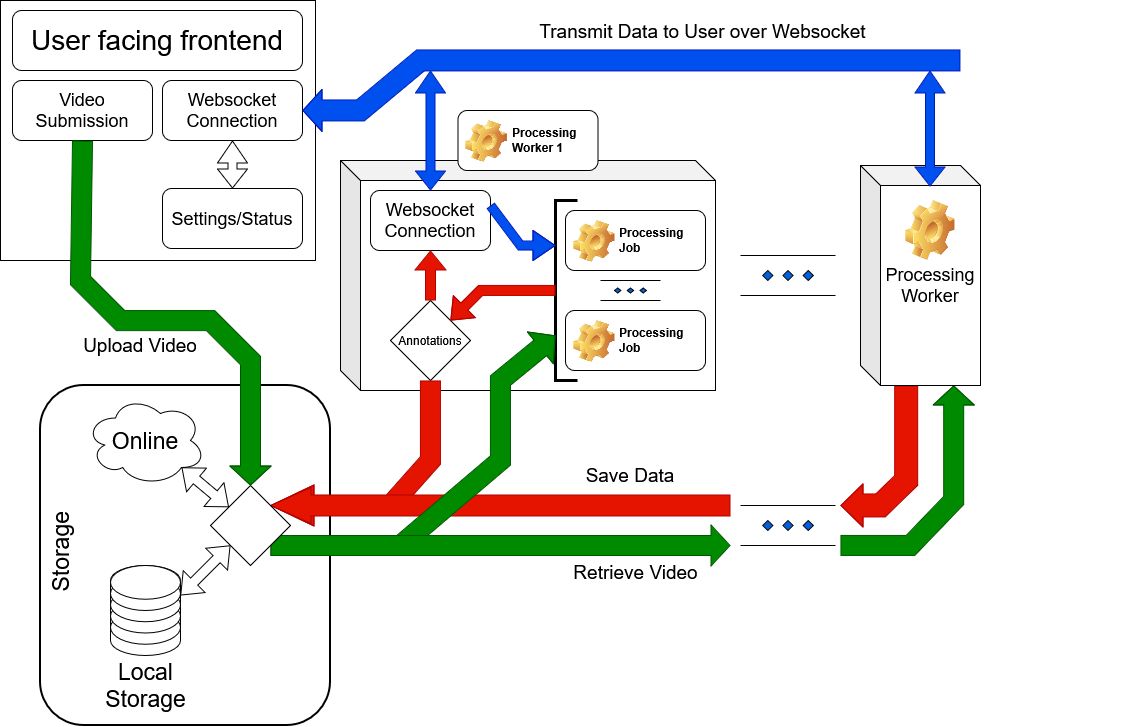

The diagram above was exported from draw.io. Its source (the exported page's mxGraphModel, read from the mxfile embedded in the PNG):
<mxGraphModel dx="1030" dy="631" grid="1" gridSize="10" guides="1" tooltips="1" connect="1" arrows="1" fold="1" page="1" pageScale="1" pageWidth="850" pageHeight="1100" math="0" shadow="0">
  <root>
    <mxCell id="0" />
    <mxCell id="1" parent="0" />
    <mxCell id="cnfL6iYm-_iKY6OnhBe9-8" parent="1" style="rounded=1;whiteSpace=wrap;html=1;fillColor=none;strokeWidth=2;" value="" vertex="1">
      <mxGeometry height="340" width="290" x="80" y="805" as="geometry" />
    </mxCell>
    <mxCell id="vQmJqEeC__n4j02OTWj1-12" parent="1" style="ellipse;shape=cloud;whiteSpace=wrap;html=1;" value="&lt;font style=&quot;font-size: 23px;&quot;&gt;Online&lt;/font&gt;" vertex="1">
      <mxGeometry height="90" width="120" x="125" y="815" as="geometry" />
    </mxCell>
    <mxCell id="cnfL6iYm-_iKY6OnhBe9-2" connectable="0" parent="1" style="group" value="" vertex="1">
      <mxGeometry height="140" width="95" x="137.5" y="985" as="geometry" />
    </mxCell>
    <mxCell id="vQmJqEeC__n4j02OTWj1-19" connectable="0" parent="cnfL6iYm-_iKY6OnhBe9-2" style="group" value="" vertex="1">
      <mxGeometry height="90" width="70" x="12.5" as="geometry" />
    </mxCell>
    <mxCell id="vQmJqEeC__n4j02OTWj1-13" parent="vQmJqEeC__n4j02OTWj1-19" style="shape=cylinder3;whiteSpace=wrap;html=1;boundedLbl=1;backgroundOutline=1;size=15;" value="" vertex="1">
      <mxGeometry height="90" width="70" as="geometry" />
    </mxCell>
    <mxCell id="vQmJqEeC__n4j02OTWj1-18" parent="vQmJqEeC__n4j02OTWj1-19" style="ellipse;whiteSpace=wrap;html=1;shapeInside=1;" value="" vertex="1">
      <mxGeometry height="33.75" width="70" y="45" as="geometry" />
    </mxCell>
    <mxCell id="vQmJqEeC__n4j02OTWj1-14" parent="vQmJqEeC__n4j02OTWj1-19" style="ellipse;whiteSpace=wrap;html=1;shapeInside=1;" value="" vertex="1">
      <mxGeometry height="33.75" width="70" y="33.75" as="geometry" />
    </mxCell>
    <mxCell id="vQmJqEeC__n4j02OTWj1-15" parent="vQmJqEeC__n4j02OTWj1-19" style="ellipse;whiteSpace=wrap;html=1;shapeInside=1;" value="" vertex="1">
      <mxGeometry height="33.75" width="70" y="22.5" as="geometry" />
    </mxCell>
    <mxCell id="vQmJqEeC__n4j02OTWj1-16" parent="vQmJqEeC__n4j02OTWj1-19" style="ellipse;whiteSpace=wrap;html=1;shapeInside=1;" value="" vertex="1">
      <mxGeometry height="33.75" width="70" y="11.25" as="geometry" />
    </mxCell>
    <mxCell id="vQmJqEeC__n4j02OTWj1-17" parent="vQmJqEeC__n4j02OTWj1-19" style="ellipse;whiteSpace=wrap;html=1;shapeInside=1;" value="" vertex="1">
      <mxGeometry height="33.75" width="70" as="geometry" />
    </mxCell>
    <mxCell id="cnfL6iYm-_iKY6OnhBe9-1" parent="cnfL6iYm-_iKY6OnhBe9-2" style="rounded=0;whiteSpace=wrap;html=1;strokeColor=none;fillColor=none;" value="&lt;font style=&quot;font-size: 23px;&quot;&gt;Local Storage&lt;/font&gt;" vertex="1">
      <mxGeometry height="40" width="95" y="100" as="geometry" />
    </mxCell>
    <mxCell id="cnfL6iYm-_iKY6OnhBe9-6" edge="1" parent="1" source="vQmJqEeC__n4j02OTWj1-12" style="shape=flexArrow;endArrow=block;html=1;rounded=0;exitX=0.8;exitY=0.8;exitDx=0;exitDy=0;exitPerimeter=0;startArrow=block;startFill=0;endFill=0;" target="cnfL6iYm-_iKY6OnhBe9-4" value="">
      <mxGeometry height="50" relative="1" width="50" as="geometry">
        <mxPoint x="440" y="905" as="sourcePoint" />
        <mxPoint x="490" y="855" as="targetPoint" />
      </mxGeometry>
    </mxCell>
    <mxCell id="cnfL6iYm-_iKY6OnhBe9-7" edge="1" parent="1" source="vQmJqEeC__n4j02OTWj1-13" style="shape=flexArrow;endArrow=block;html=1;rounded=0;exitX=1;exitY=0;exitDx=0;exitDy=30;exitPerimeter=0;entryX=0;entryY=1;entryDx=0;entryDy=0;startArrow=block;startFill=0;endFill=0;" target="cnfL6iYm-_iKY6OnhBe9-4" value="">
      <mxGeometry height="50" relative="1" width="50" as="geometry">
        <mxPoint x="410" y="925" as="sourcePoint" />
        <mxPoint x="457" y="965" as="targetPoint" />
      </mxGeometry>
    </mxCell>
    <mxCell id="cnfL6iYm-_iKY6OnhBe9-10" parent="1" style="rounded=0;whiteSpace=wrap;html=1;strokeColor=none;fillColor=none;rotation=-90;" value="&lt;font style=&quot;font-size: 23px;&quot;&gt;&amp;nbsp;Storage&lt;/font&gt;" vertex="1">
      <mxGeometry height="40" width="95" x="52.5" y="955" as="geometry" />
    </mxCell>
    <mxCell id="cnfL6iYm-_iKY6OnhBe9-17" parent="1" style="shape=cube;whiteSpace=wrap;html=1;boundedLbl=1;backgroundOutline=1;darkOpacity=0.05;darkOpacity2=0.1;" value="" vertex="1">
      <mxGeometry height="230" width="375" x="380" y="580" as="geometry" />
    </mxCell>
    <mxCell id="cnfL6iYm-_iKY6OnhBe9-18" parent="1" style="rounded=1;whiteSpace=wrap;html=1;" value="&lt;div&gt;&lt;font style=&quot;font-size: 18px;&quot;&gt;Websocket&lt;/font&gt;&lt;/div&gt;&lt;div&gt;&lt;font style=&quot;font-size: 18px;&quot;&gt;Connection&lt;/font&gt;&lt;/div&gt;" vertex="1">
      <mxGeometry height="60" width="120" x="410" y="610" as="geometry" />
    </mxCell>
    <mxCell id="cnfL6iYm-_iKY6OnhBe9-20" parent="1" style="rhombus;whiteSpace=wrap;html=1;shapeInside=1;" value="Annotations" vertex="1">
      <mxGeometry height="80" width="80" x="430" y="720" as="geometry" />
    </mxCell>
    <mxCell id="cnfL6iYm-_iKY6OnhBe9-21" edge="1" parent="1" source="cnfL6iYm-_iKY6OnhBe9-20" style="shape=flexArrow;endArrow=block;html=1;rounded=0;exitX=0.5;exitY=0;exitDx=0;exitDy=0;entryX=0.5;entryY=1;entryDx=0;entryDy=0;endFill=0;startArrow=none;startFill=0;fillColor=#e51400;strokeColor=#B20000;" target="cnfL6iYm-_iKY6OnhBe9-18" value="">
      <mxGeometry height="50" relative="1" width="50" as="geometry">
        <mxPoint x="723" y="630" as="sourcePoint" />
        <mxPoint x="673" y="630" as="targetPoint" />
      </mxGeometry>
    </mxCell>
    <mxCell id="cnfL6iYm-_iKY6OnhBe9-23" parent="1" style="verticalLabelPosition=bottom;verticalAlign=top;html=1;shape=mxgraph.flowchart.parallel_mode;accentColor=#ffff00;pointerEvents=1" value="" vertex="1">
      <mxGeometry height="20" width="60" x="640" y="700" as="geometry" />
    </mxCell>
    <mxCell id="cnfL6iYm-_iKY6OnhBe9-24" parent="1" style="shape=partialRectangle;whiteSpace=wrap;html=1;bottom=1;right=1;left=1;top=0;fillColor=none;routingCenterX=-0.5;rotation=90;strokeWidth=3;" value="" vertex="1">
      <mxGeometry height="20" width="180" x="515" y="700" as="geometry" />
    </mxCell>
    <mxCell id="cnfL6iYm-_iKY6OnhBe9-25" parent="1" style="label;whiteSpace=wrap;html=1;image=img/clipart/Gear_128x128.png" value="Processing Job" vertex="1">
      <mxGeometry height="60" width="140" x="605" y="730" as="geometry" />
    </mxCell>
    <mxCell id="cnfL6iYm-_iKY6OnhBe9-26" parent="1" style="label;whiteSpace=wrap;html=1;image=img/clipart/Gear_128x128.png" value="Processing Job" vertex="1">
      <mxGeometry height="60" width="140" x="605" y="630" as="geometry" />
    </mxCell>
    <mxCell id="cnfL6iYm-_iKY6OnhBe9-28" edge="1" parent="1" source="cnfL6iYm-_iKY6OnhBe9-24" style="shape=flexArrow;endArrow=block;html=1;rounded=0;exitX=0.5;exitY=1;exitDx=0;exitDy=0;entryX=1;entryY=0;entryDx=0;entryDy=0;endFill=0;startArrow=none;startFill=0;fillColor=#e51400;strokeColor=#B20000;" target="cnfL6iYm-_iKY6OnhBe9-20" value="">
      <mxGeometry height="50" relative="1" width="50" as="geometry">
        <Array as="points">
          <mxPoint x="520" y="710" />
        </Array>
        <mxPoint x="635" y="900" as="sourcePoint" />
        <mxPoint x="635" y="850" as="targetPoint" />
      </mxGeometry>
    </mxCell>
    <mxCell id="cnfL6iYm-_iKY6OnhBe9-48" parent="1" style="verticalLabelPosition=bottom;verticalAlign=top;html=1;shape=mxgraph.flowchart.parallel_mode;accentColor=#ffff00;pointerEvents=1" value="" vertex="1">
      <mxGeometry height="40" width="95" x="780" y="675" as="geometry" />
    </mxCell>
    <mxCell id="cnfL6iYm-_iKY6OnhBe9-49" edge="1" parent="1" source="cnfL6iYm-_iKY6OnhBe9-20" style="shape=flexArrow;endArrow=block;html=1;rounded=0;exitX=0.5;exitY=1;exitDx=0;exitDy=0;endFill=0;startArrow=none;startFill=0;fillColor=#e51400;entryX=1;entryY=0;entryDx=0;entryDy=0;width=20;endSize=14;gradientDirection=west;flowAnimation=0;fillStyle=auto;strokeColor=#B20000;" target="cnfL6iYm-_iKY6OnhBe9-4" value="">
      <mxGeometry height="50" relative="1" width="50" as="geometry">
        <Array as="points">
          <mxPoint x="470" y="880" />
          <mxPoint x="430" y="925" />
        </Array>
        <mxPoint x="505" y="830" as="sourcePoint" />
        <mxPoint x="470" y="870" as="targetPoint" />
      </mxGeometry>
    </mxCell>
    <mxCell id="cnfL6iYm-_iKY6OnhBe9-52" edge="1" parent="1" style="shape=flexArrow;endArrow=block;html=1;rounded=0;endFill=0;startArrow=none;startFill=0;fillColor=#e51400;entryX=1;entryY=0;entryDx=0;entryDy=0;width=21;endSize=13;gradientDirection=west;flowAnimation=0;fillStyle=auto;strokeColor=#B20000;endWidth=14;" target="cnfL6iYm-_iKY6OnhBe9-4" value="">
      <mxGeometry height="50" relative="1" width="50" as="geometry">
        <Array as="points" />
        <mxPoint x="770" y="925" as="sourcePoint" />
        <mxPoint x="755" y="940" as="targetPoint" />
      </mxGeometry>
    </mxCell>
    <mxCell id="cnfL6iYm-_iKY6OnhBe9-53" edge="1" parent="1" source="cnfL6iYm-_iKY6OnhBe9-24" style="shape=flexArrow;endArrow=none;html=1;rounded=0;exitX=0.75;exitY=1;exitDx=0;exitDy=0;endFill=0;startArrow=block;startFill=0;fillColor=#008a00;entryX=1;entryY=1;entryDx=0;entryDy=0;width=20;endSize=14;gradientDirection=west;flowAnimation=0;fillStyle=auto;strokeColor=#005700;shadow=0;" target="cnfL6iYm-_iKY6OnhBe9-4" value="">
      <mxGeometry height="50" relative="1" width="50" as="geometry">
        <Array as="points">
          <mxPoint x="540" y="800" />
          <mxPoint x="540" y="880" />
          <mxPoint x="440" y="965" />
        </Array>
        <mxPoint x="660" y="1020" as="sourcePoint" />
        <mxPoint x="500" y="1145" as="targetPoint" />
      </mxGeometry>
    </mxCell>
    <mxCell id="cnfL6iYm-_iKY6OnhBe9-54" edge="1" parent="1" style="shape=flexArrow;endArrow=none;html=1;rounded=0;endFill=0;startArrow=block;startFill=0;fillColor=#008a00;entryX=1;entryY=1;entryDx=0;entryDy=0;width=20;endSize=14;gradientDirection=west;flowAnimation=0;fillStyle=auto;strokeColor=#005700;shadow=0;" target="cnfL6iYm-_iKY6OnhBe9-4" value="">
      <mxGeometry height="50" relative="1" width="50" as="geometry">
        <Array as="points" />
        <mxPoint x="770" y="965" as="sourcePoint" />
        <mxPoint x="520" y="1040" as="targetPoint" />
      </mxGeometry>
    </mxCell>
    <mxCell id="cnfL6iYm-_iKY6OnhBe9-55" edge="1" parent="1" source="cnfL6iYm-_iKY6OnhBe9-24" style="shape=flexArrow;endArrow=none;html=1;rounded=0;exitX=0.25;exitY=1;exitDx=0;exitDy=0;entryX=1;entryY=0.25;entryDx=0;entryDy=0;startArrow=block;startFill=0;endFill=0;width=9;startSize=7;flowAnimation=0;fillColor=#0050ef;fillStyle=auto;strokeColor=#001DBC;startWidth=20;" target="cnfL6iYm-_iKY6OnhBe9-18" value="">
      <mxGeometry height="50" relative="1" width="50" as="geometry">
        <Array as="points">
          <mxPoint x="560" y="665" />
        </Array>
        <mxPoint x="572" y="662" as="sourcePoint" />
        <mxPoint x="530" y="610" as="targetPoint" />
      </mxGeometry>
    </mxCell>
    <mxCell id="cnfL6iYm-_iKY6OnhBe9-4" parent="1" style="rhombus;whiteSpace=wrap;html=1;shapeInside=1;" value="" vertex="1">
      <mxGeometry height="80" width="80" x="250" y="905" as="geometry" />
    </mxCell>
    <mxCell id="cnfL6iYm-_iKY6OnhBe9-67" parent="1" style="verticalLabelPosition=bottom;verticalAlign=top;html=1;shape=mxgraph.flowchart.parallel_mode;accentColor=#ffff00;pointerEvents=1" value="" vertex="1">
      <mxGeometry height="40" width="95" x="780" y="925" as="geometry" />
    </mxCell>
    <mxCell id="cnfL6iYm-_iKY6OnhBe9-75" edge="1" parent="1" source="cnfL6iYm-_iKY6OnhBe9-68" style="shape=flexArrow;endArrow=none;html=1;rounded=0;endFill=0;startArrow=block;startFill=0;fillColor=#008a00;width=20;endSize=14;gradientDirection=west;flowAnimation=0;fillStyle=auto;strokeColor=#005700;shadow=0;exitX=0.75;exitY=1;exitDx=0;exitDy=0;" value="">
      <mxGeometry height="50" relative="1" width="50" as="geometry">
        <Array as="points">
          <mxPoint x="993.25" y="920" />
          <mxPoint x="950" y="965" />
        </Array>
        <mxPoint x="1322" y="965" as="sourcePoint" />
        <mxPoint x="880" y="965" as="targetPoint" />
      </mxGeometry>
    </mxCell>
    <mxCell id="cnfL6iYm-_iKY6OnhBe9-76" edge="1" parent="1" source="cnfL6iYm-_iKY6OnhBe9-68" style="shape=flexArrow;endArrow=block;html=1;rounded=0;endFill=0;startArrow=none;startFill=0;fillColor=#e51400;width=23;endSize=7;gradientDirection=west;flowAnimation=0;fillStyle=auto;strokeColor=#B20000;exitX=0.25;exitY=1;exitDx=0;exitDy=0;endWidth=19;" value="">
      <mxGeometry height="50" relative="1" width="50" as="geometry">
        <Array as="points">
          <mxPoint x="945.75" y="900" />
          <mxPoint x="920" y="925" />
        </Array>
        <mxPoint x="1090" y="1054.5" as="sourcePoint" />
        <mxPoint x="880" y="925" as="targetPoint" />
      </mxGeometry>
    </mxCell>
    <mxCell id="cnfL6iYm-_iKY6OnhBe9-80" connectable="0" parent="1" style="group" value="" vertex="1">
      <mxGeometry height="220" width="279.25" x="900" y="585" as="geometry" />
    </mxCell>
    <mxCell id="cnfL6iYm-_iKY6OnhBe9-68" parent="cnfL6iYm-_iKY6OnhBe9-80" style="label;whiteSpace=wrap;html=1;image=img/clipart/Gear_128x128.png" value="" vertex="1">
      <mxGeometry height="60" width="95" x="22" y="160" as="geometry" />
    </mxCell>
    <mxCell id="cnfL6iYm-_iKY6OnhBe9-69" parent="cnfL6iYm-_iKY6OnhBe9-80" style="label;whiteSpace=wrap;html=1;image=img/clipart/Gear_128x128.png" value="" vertex="1">
      <mxGeometry height="60" width="95" x="22" y="21" as="geometry" />
    </mxCell>
    <mxCell id="cnfL6iYm-_iKY6OnhBe9-47" parent="cnfL6iYm-_iKY6OnhBe9-80" style="shape=cube;whiteSpace=wrap;html=1;boundedLbl=1;backgroundOutline=1;darkOpacity=0.05;darkOpacity2=0.1;" value="&lt;div&gt;&lt;font style=&quot;font-size: 18px;&quot;&gt;Processing&lt;/font&gt;&lt;/div&gt;&lt;div&gt;&lt;font style=&quot;font-size: 18px;&quot;&gt;Worker&lt;/font&gt;&lt;/div&gt;" vertex="1">
      <mxGeometry height="220" width="120" as="geometry" />
    </mxCell>
    <mxCell id="cnfL6iYm-_iKY6OnhBe9-97" parent="cnfL6iYm-_iKY6OnhBe9-80" style="shape=image;html=1;verticalLabelPosition=bottom;verticalAlign=top;imageAspect=0;image=img/clipart/Gear_128x128.png" value="" vertex="1">
      <mxGeometry height="60" width="50" x="44.5" y="35" as="geometry" />
    </mxCell>
    <mxCell id="cnfL6iYm-_iKY6OnhBe9-81" edge="1" parent="1" style="shape=flexArrow;endArrow=block;html=1;rounded=0;entryX=0.5;entryY=0;entryDx=0;entryDy=0;startArrow=block;startFill=0;endFill=0;width=9;startSize=7;flowAnimation=0;fillColor=#0050ef;fillStyle=auto;strokeColor=#001DBC;startWidth=20;" target="cnfL6iYm-_iKY6OnhBe9-18" value="">
      <mxGeometry height="50" relative="1" width="50" as="geometry">
        <Array as="points" />
        <mxPoint x="470" y="490" as="sourcePoint" />
        <mxPoint x="690" y="490" as="targetPoint" />
      </mxGeometry>
    </mxCell>
    <mxCell id="cnfL6iYm-_iKY6OnhBe9-83" edge="1" parent="1" style="shape=flexArrow;endArrow=block;html=1;rounded=0;entryX=0.5;entryY=0;entryDx=0;entryDy=0;startArrow=block;startFill=0;endFill=0;width=9;startSize=7;flowAnimation=0;fillColor=#0050ef;fillStyle=auto;strokeColor=#001DBC;startWidth=20;" target="cnfL6iYm-_iKY6OnhBe9-69" value="">
      <mxGeometry height="50" relative="1" width="50" as="geometry">
        <Array as="points" />
        <mxPoint x="969.5" y="490" as="sourcePoint" />
        <mxPoint x="950" y="610" as="targetPoint" />
      </mxGeometry>
    </mxCell>
    <mxCell id="cnfL6iYm-_iKY6OnhBe9-90" connectable="0" parent="1" style="group" value="" vertex="1">
      <mxGeometry height="260" width="315" x="40" y="420" as="geometry" />
    </mxCell>
    <mxCell id="vQmJqEeC__n4j02OTWj1-1" parent="cnfL6iYm-_iKY6OnhBe9-90" style="rounded=0;whiteSpace=wrap;html=1;" value="" vertex="1">
      <mxGeometry height="260" width="315" as="geometry" />
    </mxCell>
    <mxCell id="vQmJqEeC__n4j02OTWj1-30" parent="cnfL6iYm-_iKY6OnhBe9-90" style="rounded=1;whiteSpace=wrap;html=1;" value="&lt;div&gt;&lt;font style=&quot;font-size: 18px;&quot;&gt;Websocket&lt;/font&gt;&lt;/div&gt;&lt;div&gt;&lt;font style=&quot;font-size: 18px;&quot;&gt;Connection&lt;/font&gt;&lt;/div&gt;" vertex="1">
      <mxGeometry height="60" width="140" x="162" y="80" as="geometry" />
    </mxCell>
    <mxCell id="vQmJqEeC__n4j02OTWj1-32" parent="cnfL6iYm-_iKY6OnhBe9-90" style="rounded=1;whiteSpace=wrap;html=1;" value="&lt;font style=&quot;font-size: 28px;&quot;&gt;User facing frontend&lt;/font&gt;" vertex="1">
      <mxGeometry height="60" width="290" x="12" y="10" as="geometry" />
    </mxCell>
    <mxCell id="vQmJqEeC__n4j02OTWj1-36" parent="cnfL6iYm-_iKY6OnhBe9-90" style="rounded=1;whiteSpace=wrap;html=1;" value="&lt;font style=&quot;font-size: 18px;&quot;&gt;Video Submission&lt;/font&gt;" vertex="1">
      <mxGeometry height="60" width="140" x="12" y="80" as="geometry" />
    </mxCell>
    <mxCell id="vQmJqEeC__n4j02OTWj1-38" parent="cnfL6iYm-_iKY6OnhBe9-90" style="rounded=1;whiteSpace=wrap;html=1;" value="&lt;font style=&quot;font-size: 18px;&quot;&gt;Settings/Status&lt;/font&gt;" vertex="1">
      <mxGeometry height="60" width="140" x="162" y="188" as="geometry" />
    </mxCell>
    <mxCell id="cnfL6iYm-_iKY6OnhBe9-88" edge="1" parent="cnfL6iYm-_iKY6OnhBe9-90" source="vQmJqEeC__n4j02OTWj1-30" style="shape=flexArrow;endArrow=block;html=1;rounded=0;entryX=0.5;entryY=0;entryDx=0;entryDy=0;startArrow=block;startFill=0;endFill=0;width=9;startSize=7;flowAnimation=0;fillStyle=auto;startWidth=20;fillColor=none;exitX=0.5;exitY=1;exitDx=0;exitDy=0;" target="vQmJqEeC__n4j02OTWj1-38" value="">
      <mxGeometry height="50" relative="1" width="50" as="geometry">
        <Array as="points" />
        <mxPoint x="225" y="140" as="sourcePoint" />
        <mxPoint x="225" y="220" as="targetPoint" />
      </mxGeometry>
    </mxCell>
    <mxCell id="cnfL6iYm-_iKY6OnhBe9-58" edge="1" parent="1" source="cnfL6iYm-_iKY6OnhBe9-4" style="shape=flexArrow;endArrow=none;html=1;rounded=0;exitX=0.5;exitY=0;exitDx=0;exitDy=0;endFill=0;startArrow=block;startFill=0;fillColor=#008a00;width=20;endSize=14;gradientDirection=west;flowAnimation=0;fillStyle=auto;strokeColor=#005700;shadow=0;entryX=0.5;entryY=1;entryDx=0;entryDy=0;" target="vQmJqEeC__n4j02OTWj1-36" value="">
      <mxGeometry height="50" relative="1" width="50" as="geometry">
        <Array as="points">
          <mxPoint x="290" y="780" />
          <mxPoint x="250" y="740" />
          <mxPoint x="160" y="740" />
          <mxPoint x="120" y="700" />
        </Array>
        <mxPoint x="305" y="490" as="sourcePoint" />
        <mxPoint x="290" y="750" as="targetPoint" />
      </mxGeometry>
    </mxCell>
    <mxCell id="cnfL6iYm-_iKY6OnhBe9-82" edge="1" parent="1" style="shape=flexArrow;endArrow=block;html=1;rounded=0;entryX=1;entryY=0.5;entryDx=0;entryDy=0;startArrow=none;startFill=0;endFill=0;width=21;startSize=10;flowAnimation=0;fillColor=#0050ef;fillStyle=auto;strokeColor=#001DBC;startWidth=20;" target="vQmJqEeC__n4j02OTWj1-30" value="">
      <mxGeometry height="50" relative="1" width="50" as="geometry">
        <Array as="points">
          <mxPoint x="460" y="480" />
          <mxPoint x="400" y="530" />
        </Array>
        <mxPoint x="1000" y="480" as="sourcePoint" />
        <mxPoint x="430" y="520" as="targetPoint" />
      </mxGeometry>
    </mxCell>
    <mxCell id="cnfL6iYm-_iKY6OnhBe9-98" parent="1" style="label;whiteSpace=wrap;html=1;image=img/clipart/Gear_128x128.png" value="Processing Worker 1" vertex="1">
      <mxGeometry height="60" width="140" x="497.5" y="530" as="geometry" />
    </mxCell>
    <mxCell id="cnfL6iYm-_iKY6OnhBe9-100" parent="1" style="text;html=1;whiteSpace=wrap;strokeColor=none;fillColor=none;align=center;verticalAlign=middle;rounded=0;" value="&lt;font style=&quot;font-size: 19px;&quot;&gt;Upload Video&lt;/font&gt;" vertex="1">
      <mxGeometry height="30" width="130" x="115" y="750" as="geometry" />
    </mxCell>
    <mxCell id="cnfL6iYm-_iKY6OnhBe9-101" parent="1" style="text;html=1;whiteSpace=wrap;strokeColor=none;fillColor=none;align=center;verticalAlign=middle;rounded=0;" value="&lt;font style=&quot;font-size: 19px;&quot;&gt;Save Data&lt;/font&gt;" vertex="1">
      <mxGeometry height="30" width="120" x="610" y="880" as="geometry" />
    </mxCell>
    <mxCell id="cnfL6iYm-_iKY6OnhBe9-102" parent="1" style="text;html=1;whiteSpace=wrap;strokeColor=none;fillColor=none;align=center;verticalAlign=middle;rounded=0;" value="&lt;font style=&quot;font-size: 19px;&quot;&gt;Retrieve Video&lt;/font&gt;" vertex="1">
      <mxGeometry height="30" width="145" x="602.5" y="977" as="geometry" />
    </mxCell>
    <mxCell id="cnfL6iYm-_iKY6OnhBe9-103" parent="1" style="text;html=1;whiteSpace=wrap;strokeColor=none;fillColor=none;align=center;verticalAlign=middle;rounded=0;" value="&lt;font style=&quot;font-size: 19px;&quot;&gt;Transmit Data to User over Websocket&lt;/font&gt;" vertex="1">
      <mxGeometry height="30" width="345" x="570" y="436" as="geometry" />
    </mxCell>
  </root>
</mxGraphModel>